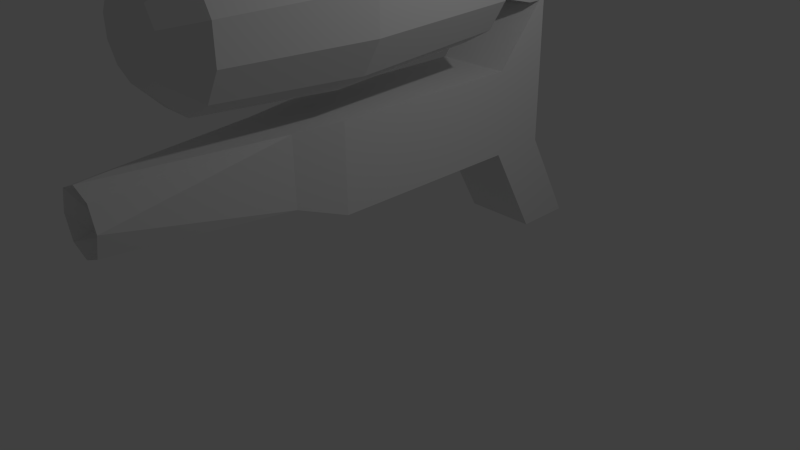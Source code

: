 # Source: gun.blend  (saved by Blender 2.70.0; exported with 4.5.12 LTS)
import bpy
from mathutils import Matrix  # noqa: F401  (used for matrix-valued properties, if any)

bpy.ops.wm.read_factory_settings(use_empty=True)
scene = bpy.context.scene
scene.name = 'Scene'

# ---- collections
col_collection_1 = bpy.data.collections.new('Collection 1'); scene.collection.children.link(col_collection_1)

# ---- materials (node trees are filled in below, after node groups)
mat_default = bpy.data.materials.new('Default')
mat_default.alpha_threshold = 0.0
mat_default.use_transparent_shadow = False
mat_default.roughness = 0.5
mat_default.line_color = (0.0, 0.0, 0.0, 1.0)

# ---- material node trees

# ---- world
world_world = bpy.data.worlds.new('World'); scene.world = world_world
world_world.color = (0.05088, 0.05088, 0.05088)
world_world.use_sun_shadow = False
world_world.sun_shadow_jitter_overblur = 0.0
world_world.cycles.sampling_method = 'MANUAL'
world_world.cycles.sample_map_resolution = 256

# ---- cameras
cam_camera = bpy.data.cameras.new('Camera')
cam_camera.clip_end = 100.0
cam_camera.lens = 35.0
cam_camera.sensor_width = 32.0
cam_camera.sensor_height = 18.0
cam_camera.ortho_scale = 7.314
cam_camera.dof.focus_distance = 0.0
cam_camera.dof.aperture_fstop = 128.0

# ---- lights
light_lamp = bpy.data.lights.new('Lamp', 'POINT')
light_lamp.transmission_factor = 0.0
light_lamp.cutoff_distance = 30.0
light_lamp.energy = 100.0
light_lamp.shadow_buffer_clip_start = 1.001
light_lamp.shadow_soft_size = 0.1
light_lamp.shadow_maximum_resolution = 0.006
light_lamp.use_absolute_resolution = True
light_lamp.cycles.use_multiple_importance_sampling = False

# ---- meshes
me_cube_001 = bpy.data.meshes.new('Cube.001')
me_cube_001.from_pydata([(0.5, 1.797, 2.136), (-0.5, 1.797, 2.136), (0.5, 2.477, 2.925), (-0.5, 2.477, 2.925), (0.5, 2.477, 3.761), (-0.5, 2.477, 3.761), (0.5, 2.29, 2.925), (-0.5, 2.29, 2.925), (0.5, 2.29, 3.761), (-0.5, 2.29, 3.761), (0.3579, -2.881, 3.709), (0.6199, -2.516, 3.966), (0.7158, -0.6761, 4.063), (0.6199, 1.41, 3.972), (0.4845, -2.88, 3.483), (0.8392, -2.514, 3.575), (0.9691, -0.6738, 3.611), (0.8392, 1.412, 3.581), (0.4813, -2.878, 3.224), (0.8337, -2.512, 3.127), (0.9627, -0.6711, 3.093), (0.8337, 1.414, 3.132), (0.3492, -2.877, 3.002), (0.6048, -2.51, 2.742), (0.6983, -0.6688, 2.648), (0.6048, 1.416, 2.747), (0.1234, -2.877, 2.875), (0.2138, -2.509, 2.522), (0.2469, -0.6675, 2.395), (0.2138, 1.417, 2.528), (0.318, 1.781, 3.043), (-0.1354, -2.877, 2.878), (-0.2345, -2.509, 2.528), (-0.2707, -0.6675, 2.402), (-0.2345, 1.417, 2.533), (-0.3579, -2.877, 3.011), (-0.6199, -2.51, 2.757), (-0.7158, -0.6689, 2.666), (-0.6199, 1.416, 2.762), (-0.4845, -2.879, 3.236), (-0.8392, -2.512, 3.148), (-0.9691, -0.6712, 3.117), (-0.8392, 1.414, 3.153), (-0.3259, 1.78, 3.051), (-0.4813, -2.88, 3.495), (-0.8337, -2.514, 3.596), (-0.9627, -0.6739, 3.635), (-0.8337, 1.412, 3.601), (-0.3492, -2.881, 3.718), (-0.6048, -2.516, 3.982), (-0.6983, -0.6762, 4.08), (-0.6048, 1.41, 3.987), (-0.1234, -2.882, 3.844), (-0.2138, -2.518, 4.201), (-0.2469, -0.6775, 4.333), (-0.2138, 1.408, 4.206), (-0.318, 1.777, 3.695), (0.1354, -2.882, 3.841), (0.2345, -2.517, 4.195), (0.2707, -0.6775, 4.327), (0.2345, 1.409, 4.2), (0.3259, 1.777, 3.687), (-4.926e-08, -3.013, 3.359), (0.255, -3.659, 1.421), (-0.255, -3.659, 1.421), (0.255, -3.659, 2.001), (-0.255, -3.659, 2.001), (0.1769, -3.455, 1.497), (-0.1769, -3.455, 1.497), (0.1769, -3.455, 1.925), (-0.1769, -3.455, 1.925), (0.3876, -1.429, 1.235), (-0.3876, -1.429, 1.235), (0.3876, -1.429, 2.115), (-0.3876, -1.429, 2.115), (-0.5, -0.8026, 1.0), (0.5, -0.8026, 1.0), (0.5, -0.8026, 2.136), (-0.5, -0.8026, 2.136), (0.0, -3.659, 2.108), (-0.3493, -3.659, 1.711), (0.0, -3.659, 1.314), (0.3493, -3.659, 1.711), (-0.3876, -1.429, 1.664), (-0.1769, -3.455, 1.687), (-0.00361, -3.455, 1.497), (0.1769, -3.455, 1.702), (0.005163, -3.455, 1.925), (-0.05873, -1.429, 2.115), (0.3876, -1.429, 1.611), (-0.001576, -1.429, 1.235), (-0.5, 2.477, -0.2595), (-0.5, 1.797, 1.0), (-0.5, 1.797, 1.0), (-0.5, 1.797, 1.0), (0.5, 2.477, -0.2595), (0.5, 1.797, 1.0), (0.5, 1.797, 1.0), (0.5, 1.797, 1.0), (-0.5, 2.477, -0.2595), (-0.5, 1.797, 1.0), (-0.5, 1.797, 1.0), (0.5, 2.477, -0.2595), (0.5, 2.477, -0.2595), (0.5, 1.797, 1.0), (0.5, 1.797, 1.0), (0.5, 1.797, 1.0), (-0.5, 2.477, -0.2595), (-0.5, 2.477, -0.2595), (-0.5, 1.797, 1.0), (-0.5, 1.797, 1.0), (-0.5, 1.797, 1.0), (-0.2656, 3.477, -0.2595), (-0.5, 3.242, -0.2595), (0.2656, 3.477, -0.2595), (0.5, 3.242, -0.2595), (-0.2656, 2.797, 1.0), (-0.5, 2.563, 1.0), (0.2656, 2.797, 1.0), (0.5, 2.563, 1.0), (0.5, 2.563, 2.136), (0.2656, 2.797, 2.136), (-0.2656, 2.797, 2.136), (-0.5, 2.563, 2.136), (0.5, 2.563, 2.925), (0.2656, 2.797, 2.925), (-0.2656, 2.797, 2.925), (-0.5, 2.563, 2.925), (0.5, 2.563, 3.761), (0.2656, 2.797, 3.761), (-0.2656, 2.797, 3.761), (-0.5, 2.563, 3.761)], [], [(118, 114, 112), (118, 112, 116), (95, 96, 92), (95, 92, 91), (102, 103, 95), (102, 95, 91), (102, 91, 107), (102, 107, 108), (102, 108, 99), (102, 99, 113), (102, 113, 112), (102, 112, 114), (102, 114, 115), (104, 102, 115), (104, 115, 119), (5, 4, 128), (5, 128, 129), (5, 129, 130), (5, 130, 131), (99, 100, 117), (99, 117, 113), (68, 85, 67), (68, 67, 86), (68, 86, 69), (68, 69, 87), (68, 87, 70), (68, 70, 84), (97, 105, 104), (97, 104, 119), (97, 119, 120), (0, 97, 120), (118, 116, 122), (118, 122, 121), (117, 100, 101), (117, 101, 93), (117, 93, 1), (117, 1, 123), (94, 92, 96), (94, 96, 98), (94, 98, 76), (94, 76, 75), (0, 98, 97), (98, 0, 77), (98, 77, 76), (0, 1, 78), (0, 78, 77), (1, 93, 94), (1, 94, 75), (1, 75, 78), (1, 0, 2), (1, 2, 3), (0, 120, 124), (0, 124, 2), (121, 122, 126), (121, 126, 125), (123, 1, 3), (123, 3, 127), (2, 124, 128), (2, 128, 4), (125, 126, 130), (125, 130, 129), (127, 3, 5), (127, 5, 131), (3, 2, 6), (3, 6, 7), (2, 4, 8), (2, 8, 6), (4, 5, 9), (4, 9, 8), (5, 3, 7), (5, 7, 9), (15, 11, 10), (15, 10, 14), (16, 12, 11), (16, 11, 15), (17, 13, 12), (17, 12, 16), (61, 13, 17), (14, 10, 62), (19, 15, 14), (19, 14, 18), (20, 16, 15), (20, 15, 19), (21, 17, 16), (21, 16, 20), (30, 61, 17), (30, 17, 21), (18, 14, 62), (23, 19, 18), (23, 18, 22), (24, 20, 19), (24, 19, 23), (25, 21, 20), (25, 20, 24), (30, 21, 25), (22, 18, 62), (27, 23, 22), (27, 22, 26), (28, 24, 23), (28, 23, 27), (29, 25, 24), (29, 24, 28), (30, 25, 29), (26, 22, 62), (32, 27, 26), (32, 26, 31), (33, 28, 27), (33, 27, 32), (34, 29, 28), (34, 28, 33), (43, 30, 29), (43, 29, 34), (31, 26, 62), (36, 32, 31), (36, 31, 35), (37, 33, 32), (37, 32, 36), (38, 34, 33), (38, 33, 37), (43, 34, 38), (35, 31, 62), (40, 36, 35), (40, 35, 39), (41, 37, 36), (41, 36, 40), (42, 38, 37), (42, 37, 41), (43, 38, 42), (39, 35, 62), (45, 40, 39), (45, 39, 44), (46, 41, 40), (46, 40, 45), (47, 42, 41), (47, 41, 46), (56, 43, 42), (56, 42, 47), (44, 39, 62), (49, 45, 44), (49, 44, 48), (50, 46, 45), (50, 45, 49), (51, 47, 46), (51, 46, 50), (56, 47, 51), (48, 44, 62), (53, 49, 48), (53, 48, 52), (54, 50, 49), (54, 49, 53), (55, 51, 50), (55, 50, 54), (56, 51, 55), (52, 48, 62), (58, 53, 52), (58, 52, 57), (59, 54, 53), (59, 53, 58), (60, 55, 54), (60, 54, 59), (61, 56, 55), (61, 55, 60), (57, 52, 62), (11, 58, 57), (11, 57, 10), (12, 59, 58), (12, 58, 11), (13, 60, 59), (13, 59, 12), (61, 60, 13), (10, 57, 62), (30, 43, 7), (30, 7, 6), (7, 43, 56), (7, 56, 9), (9, 56, 61), (9, 61, 8), (8, 61, 30), (8, 30, 6), (64, 81, 85), (64, 85, 68), (63, 82, 86), (63, 86, 67), (65, 79, 87), (65, 87, 69), (66, 80, 84), (66, 84, 70), (71, 63, 81), (71, 81, 90), (73, 65, 82), (73, 82, 89), (74, 66, 79), (74, 79, 88), (72, 64, 80), (72, 80, 83), (76, 71, 90), (76, 90, 72), (76, 72, 75), (77, 73, 89), (77, 89, 71), (77, 71, 76), (78, 74, 88), (78, 88, 73), (78, 73, 77), (75, 72, 83), (75, 83, 74), (75, 74, 78), (80, 66, 74), (80, 74, 83), (80, 64, 68), (80, 68, 84), (81, 63, 67), (81, 67, 85), (82, 65, 69), (82, 69, 86), (79, 66, 70), (79, 70, 87), (79, 65, 73), (79, 73, 88), (82, 63, 71), (82, 71, 89), (81, 64, 72), (81, 72, 90), (119, 115, 114), (119, 114, 118), (113, 117, 116), (113, 116, 112), (118, 121, 120), (118, 120, 119), (117, 123, 122), (117, 122, 116), (121, 125, 124), (121, 124, 120), (123, 127, 126), (123, 126, 122), (125, 129, 128), (125, 128, 124), (127, 131, 130), (127, 130, 126)])
_uv = me_cube_001.uv_layers.new(name='UVMap')
_uv.uv.foreach_set('vector', [0.00495, -0.09786, 0.00495, -0.09786, 0.00495, -0.09786, 0.00495, -0.09786, 0.00495, -0.09786, 0.00495, -0.09786, 0.8288, -0.09786, 0.8288, -0.09786, 0.00495, -0.09786, 0.8288, -0.09786, 0.00495, -0.09786, 0.00495, -0.09786, 0.00495, -0.09786, 0.00495, -0.09786, 0.8288, -0.09786, 0.00495, -0.09786, 0.8288, -0.09786, 0.00495, -0.09786, 0.00495, -0.09786, 0.00495, -0.09786, 0.00495, -0.09786, 0.00495, -0.09786, 0.00495, -0.09786, 0.00495, -0.09786, 0.00495, -0.09786, 0.00495, -0.09786, 0.00495, 0.1712, 0.00495, -0.09786, 0.00495, 0.1712, 0.00495, -0.09786, 0.00495, -0.09786, 0.00495, -0.09786, 0.00495, -0.09786, 0.00495, -0.09786, 0.00495, -0.09786, 0.00495, -0.09786, 0.00495, -0.09786, 0.00495, -0.09786, 0.00495, -0.09786, 0.00495, -0.09786, 0.00495, -0.09786, 0.00495, -0.09786, 0.00495, -0.09786, 0.00495, -0.09786, 0.00495, -0.09786, 0.00495, 0.00495, 0.995, 0.00495, 0.8836, -0.006626, 0.00495, 0.00495, 0.8836, -0.006626, 0.8836, -0.006626, 0.00495, 0.00495, 0.8836, -0.006626, 0.00495, 0.02367, 0.00495, 0.00495, 0.00495, 0.02367, 0.00495, 0.02367, 0.00495, 0.1712, 0.00495, 0.1712, 0.00495, -0.09786, 0.00495, 0.1712, 0.00495, -0.09786, 0.00495, -0.09786, 0.1814, -4.961, 0.5, -4.961, 0.8186, -4.961, 0.1814, -4.961, 0.8186, -4.961, 0.8186, -4.778, 0.1814, -4.961, 0.8186, -4.778, 0.8186, -4.594, 0.1814, -4.961, 0.8186, -4.594, 0.5, -4.594, 0.1814, -4.961, 0.5, -4.594, 0.1814, -4.594, 0.1814, -4.961, 0.1814, -4.594, 0.1814, -4.778, 0.995, 0.00495, 0.00495, -0.09786, 0.00495, -0.09786, 0.995, 0.00495, 0.00495, -0.09786, 0.00495, -0.09786, 0.995, 0.00495, 0.00495, -0.09786, 0.00495, -0.09786, 0.995, 0.00495, 0.995, 0.00495, 0.00495, -0.09786, 0.00495, -0.09786, 0.00495, -0.09786, 0.00495, 0.1712, 0.00495, -0.09786, 0.00495, 0.1712, 0.00495, -0.09786, 0.00495, -0.09786, 0.00495, 0.1712, 0.00495, 0.00495, 0.00495, -0.09786, 0.00495, 0.00495, 0.00495, 0.00495, 0.00495, -0.09786, 0.00495, 0.00495, 0.00495, 0.00495, 0.00495, -0.09786, 0.00495, 0.00495, 0.00495, 0.1712, 0.00495, -0.09786, 0.00495, -0.09786, 0.8288, -0.09786, 0.00495, -0.09786, 0.8288, -0.09786, 0.995, -0.1703, 0.00495, -0.09786, 0.995, -0.1703, 0.995, -1.219, 0.00495, -0.09786, 0.995, -1.219, 0.00495, -1.219, 0.995, 0.00495, 0.995, -0.1703, 0.995, 0.00495, 0.995, -0.1703, 0.995, 0.00495, 0.995, -1.085, 0.995, -0.1703, 0.995, -1.085, 0.995, -1.219, 0.995, 0.00495, 0.00495, 0.00495, 0.00495, -1.085, 0.995, 0.00495, 0.00495, -1.085, 0.995, -1.085, 0.00495, 0.00495, 0.00495, 0.00495, 0.00495, -0.09786, 0.00495, 0.00495, 0.00495, -0.09786, 0.00495, -1.219, 0.00495, 0.00495, 0.00495, -1.219, 0.00495, -1.085, 0.00495, 0.00495, 0.995, 0.00495, 0.995, 0.00495, 0.00495, 0.00495, 0.995, 0.00495, 0.00495, 0.00495, 0.995, 0.00495, 0.00495, -0.09786, 0.8836, -0.006626, 0.995, 0.00495, 0.8836, -0.006626, 0.995, 0.00495, 0.00495, -0.09786, 0.00495, 0.1712, 0.00495, 0.02367, 0.00495, -0.09786, 0.00495, 0.02367, 0.8836, -0.006626, 0.00495, 0.1712, 0.00495, 0.00495, 0.00495, 0.00495, 0.00495, 0.1712, 0.00495, 0.00495, 0.00495, 0.02367, 0.995, 0.00495, 0.8836, -0.006626, 0.8836, -0.006626, 0.995, 0.00495, 0.8836, -0.006626, 0.995, 0.00495, 0.8836, -0.006626, 0.00495, 0.02367, 0.00495, 0.02367, 0.8836, -0.006626, 0.00495, 0.02367, 0.8836, -0.006626, 0.00495, 0.02367, 0.00495, 0.00495, 0.00495, 0.00495, 0.00495, 0.02367, 0.00495, 0.00495, 0.00495, 0.02367, 0.00495, 0.00495, 0.995, 0.00495, 0.995, 0.00495, 0.00495, 0.00495, 0.995, 0.00495, 0.00495, 0.00495, 0.995, 0.00495, 0.995, 0.00495, 0.995, 0.00495, 0.995, 0.00495, 0.995, 0.00495, 0.995, 0.00495, 0.995, 0.00495, 0.00495, 0.00495, 0.00495, 0.00495, 0.995, 0.00495, 0.00495, 0.00495, 0.995, 0.00495, 0.00495, 0.00495, 0.00495, 0.00495, 0.00495, 0.00495, 0.00495, 0.00495, 0.00495, 0.00495, 0.00495, 0.00495, 0.8713, 0.2856, 0.9287, 0.5, 0.7475, 0.5, 0.8713, 0.2856, 0.7475, 0.5, 0.7144, 0.3762, 0.9287, 0.2525, 0.995, 0.5, 0.9287, 0.5, 0.9287, 0.2525, 0.9287, 0.5, 0.8713, 0.2856, 0.8713, 0.2856, 0.9287, 0.5, 0.995, 0.5, 0.8713, 0.2856, 0.995, 0.5, 0.9287, 0.2525, 0.7144, 0.3762, 0.9287, 0.5, 0.8713, 0.2856, 0.7144, 0.3762, 0.7475, 0.5, 0.5, 0.5, 0.7144, 0.1287, 0.8713, 0.2856, 0.7144, 0.3762, 0.7144, 0.1287, 0.7144, 0.3762, 0.6238, 0.2856, 0.7475, 0.07127, 0.9287, 0.2525, 0.8713, 0.2856, 0.7475, 0.07127, 0.8713, 0.2856, 0.7144, 0.1287, 0.7144, 0.1287, 0.8713, 0.2856, 0.9287, 0.2525, 0.7144, 0.1287, 0.9287, 0.2525, 0.7475, 0.07127, 0.3762, 0.2856, 0.7144, 0.3762, 0.8713, 0.2856, 0.3762, 0.2856, 0.8713, 0.2856, 0.7144, 0.1287, 0.6238, 0.2856, 0.7144, 0.3762, 0.5, 0.5, 0.5, 0.07127, 0.7144, 0.1287, 0.6238, 0.2856, 0.5, 0.07127, 0.6238, 0.2856, 0.5, 0.2525, 0.5, 0.00495, 0.7475, 0.07127, 0.7144, 0.1287, 0.5, 0.00495, 0.7144, 0.1287, 0.5, 0.07127, 0.5, 0.07127, 0.7144, 0.1287, 0.7475, 0.07127, 0.5, 0.07127, 0.7475, 0.07127, 0.5, 0.00495, 0.3762, 0.2856, 0.7144, 0.1287, 0.5, 0.07127, 0.5, 0.2525, 0.6238, 0.2856, 0.5, 0.5, 0.2856, 0.1287, 0.5, 0.07127, 0.5, 0.2525, 0.2856, 0.1287, 0.5, 0.2525, 0.3762, 0.2856, 0.2525, 0.07127, 0.5, 0.00495, 0.5, 0.07127, 0.2525, 0.07127, 0.5, 0.07127, 0.2856, 0.1287, 0.2856, 0.1287, 0.5, 0.07127, 0.5, 0.00495, 0.2856, 0.1287, 0.5, 0.00495, 0.2525, 0.07127, 0.3762, 0.2856, 0.5, 0.07127, 0.2856, 0.1287, 0.3762, 0.2856, 0.5, 0.2525, 0.5, 0.5, 0.1287, 0.2856, 0.2856, 0.1287, 0.3762, 0.2856, 0.1287, 0.2856, 0.3762, 0.2856, 0.2856, 0.3762, 0.07127, 0.2525, 0.2525, 0.07127, 0.2856, 0.1287, 0.07127, 0.2525, 0.2856, 0.1287, 0.1287, 0.2856, 0.1287, 0.2856, 0.2856, 0.1287, 0.2525, 0.07127, 0.1287, 0.2856, 0.2525, 0.07127, 0.07127, 0.2525, 0.2856, 0.6238, 0.3762, 0.2856, 0.2856, 0.1287, 0.2856, 0.6238, 0.2856, 0.1287, 0.1287, 0.2856, 0.2856, 0.3762, 0.3762, 0.2856, 0.5, 0.5, 0.07127, 0.5, 0.1287, 0.2856, 0.2856, 0.3762, 0.07127, 0.5, 0.2856, 0.3762, 0.2525, 0.5, 0.00495, 0.5, 0.07127, 0.2525, 0.1287, 0.2856, 0.00495, 0.5, 0.1287, 0.2856, 0.07127, 0.5, 0.07127, 0.5, 0.1287, 0.2856, 0.07127, 0.2525, 0.07127, 0.5, 0.07127, 0.2525, 0.00495, 0.5, 0.2856, 0.6238, 0.1287, 0.2856, 0.07127, 0.5, 0.2525, 0.5, 0.2856, 0.3762, 0.5, 0.5, 0.1287, 0.7144, 0.07127, 0.5, 0.2525, 0.5, 0.1287, 0.7144, 0.2525, 0.5, 0.2856, 0.6238, 0.07127, 0.7475, 0.00495, 0.5, 0.07127, 0.5, 0.07127, 0.7475, 0.07127, 0.5, 0.1287, 0.7144, 0.1287, 0.7144, 0.07127, 0.5, 0.00495, 0.5, 0.1287, 0.7144, 0.00495, 0.5, 0.07127, 0.7475, 0.2856, 0.6238, 0.07127, 0.5, 0.1287, 0.7144, 0.2856, 0.6238, 0.2525, 0.5, 0.5, 0.5, 0.2856, 0.8713, 0.1287, 0.7144, 0.2856, 0.6238, 0.2856, 0.8713, 0.2856, 0.6238, 0.3762, 0.7144, 0.2525, 0.9287, 0.07127, 0.7475, 0.1287, 0.7144, 0.2525, 0.9287, 0.1287, 0.7144, 0.2856, 0.8713, 0.2856, 0.8713, 0.1287, 0.7144, 0.07127, 0.7475, 0.2856, 0.8713, 0.07127, 0.7475, 0.2525, 0.9287, 0.6238, 0.7144, 0.2856, 0.6238, 0.1287, 0.7144, 0.6238, 0.7144, 0.1287, 0.7144, 0.2856, 0.8713, 0.3762, 0.7144, 0.2856, 0.6238, 0.5, 0.5, 0.5, 0.9287, 0.2856, 0.8713, 0.3762, 0.7144, 0.5, 0.9287, 0.3762, 0.7144, 0.5, 0.7475, 0.5, 0.995, 0.2525, 0.9287, 0.2856, 0.8713, 0.5, 0.995, 0.2856, 0.8713, 0.5, 0.9287, 0.5, 0.9287, 0.2856, 0.8713, 0.2525, 0.9287, 0.5, 0.9287, 0.2525, 0.9287, 0.5, 0.995, 0.6238, 0.7144, 0.2856, 0.8713, 0.5, 0.9287, 0.5, 0.7475, 0.3762, 0.7144, 0.5, 0.5, 0.7144, 0.8713, 0.5, 0.9287, 0.5, 0.7475, 0.7144, 0.8713, 0.5, 0.7475, 0.6238, 0.7144, 0.7475, 0.9287, 0.5, 0.995, 0.5, 0.9287, 0.7475, 0.9287, 0.5, 0.9287, 0.7144, 0.8713, 0.7144, 0.8713, 0.5, 0.9287, 0.5, 0.995, 0.7144, 0.8713, 0.5, 0.995, 0.7475, 0.9287, 0.6238, 0.7144, 0.5, 0.9287, 0.7144, 0.8713, 0.6238, 0.7144, 0.5, 0.7475, 0.5, 0.5, 0.8713, 0.7144, 0.7144, 0.8713, 0.6238, 0.7144, 0.8713, 0.7144, 0.6238, 0.7144, 0.7144, 0.6238, 0.9287, 0.7475, 0.7475, 0.9287, 0.7144, 0.8713, 0.9287, 0.7475, 0.7144, 0.8713, 0.8713, 0.7144, 0.8713, 0.7144, 0.7144, 0.8713, 0.7475, 0.9287, 0.8713, 0.7144, 0.7475, 0.9287, 0.9287, 0.7475, 0.7144, 0.3762, 0.6238, 0.7144, 0.7144, 0.8713, 0.7144, 0.3762, 0.7144, 0.8713, 0.8713, 0.7144, 0.7144, 0.6238, 0.6238, 0.7144, 0.5, 0.5, 0.9287, 0.5, 0.8713, 0.7144, 0.7144, 0.6238, 0.9287, 0.5, 0.7144, 0.6238, 0.7475, 0.5, 0.995, 0.5, 0.9287, 0.7475, 0.8713, 0.7144, 0.995, 0.5, 0.8713, 0.7144, 0.9287, 0.5, 0.9287, 0.5, 0.8713, 0.7144, 0.9287, 0.7475, 0.9287, 0.5, 0.9287, 0.7475, 0.995, 0.5, 0.7144, 0.3762, 0.8713, 0.7144, 0.9287, 0.5, 0.7475, 0.5, 0.7144, 0.6238, 0.5, 0.5, 0.3762, 0.2856, 0.2856, 0.6238, 0.00495, 0.00495, 0.3762, 0.2856, 0.00495, 0.00495, 0.995, 0.00495, 0.00495, 0.00495, 0.2856, 0.6238, 0.6238, 0.7144, 0.00495, 0.00495, 0.6238, 0.7144, 0.00495, 0.00495, 0.00495, 0.00495, 0.6238, 0.7144, 0.7144, 0.3762, 0.00495, 0.00495, 0.7144, 0.3762, 0.995, 0.00495, 0.995, 0.00495, 0.7144, 0.3762, 0.3762, 0.2856, 0.995, 0.00495, 0.3762, 0.2856, 0.995, 0.00495, 0.004951, -4.89, 0.5, -4.89, 0.5, -4.961, 0.004951, -4.89, 0.5, -4.961, 0.1814, -4.961, 0.995, -4.89, 0.995, -4.622, 0.8186, -4.778, 0.995, -4.89, 0.8186, -4.778, 0.8186, -4.961, 0.995, -4.355, 0.5, -4.355, 0.5, -4.594, 0.995, -4.355, 0.5, -4.594, 0.8186, -4.594, 0.004951, -4.355, 0.004951, -4.622, 0.1814, -4.778, 0.004951, -4.355, 0.1814, -4.778, 0.1814, -4.594, 0.995, -2.442, 0.995, -4.89, 0.5, -4.89, 0.995, -2.442, 0.5, -4.89, 0.5, -2.442, 0.995, -2.175, 0.995, -4.355, 0.995, -4.622, 0.995, -2.175, 0.995, -4.622, 0.995, -2.309, 0.004951, -2.175, 0.004951, -4.355, 0.5, -4.355, 0.004951, -2.175, 0.5, -4.355, 0.5, -2.175, 0.004951, -2.442, 0.004951, -4.89, 0.004951, -4.622, 0.004951, -2.442, 0.004951, -4.622, 0.004951, -2.309, 0.995, -1.219, 0.995, -2.442, 0.5, -2.442, 0.995, -1.219, 0.5, -2.442, 0.004951, -2.442, 0.995, -1.219, 0.004951, -2.442, 0.00495, -1.219, 0.995, -1.085, 0.995, -2.175, 0.995, -2.309, 0.995, -1.085, 0.995, -2.309, 0.995, -2.442, 0.995, -1.085, 0.995, -2.442, 0.995, -1.219, 0.00495, -1.085, 0.004951, -2.175, 0.5, -2.175, 0.00495, -1.085, 0.5, -2.175, 0.995, -2.175, 0.00495, -1.085, 0.995, -2.175, 0.995, -1.085, 0.00495, -1.219, 0.004951, -2.442, 0.004951, -2.309, 0.00495, -1.219, 0.004951, -2.309, 0.004951, -2.175, 0.00495, -1.219, 0.004951, -2.175, 0.00495, -1.085, 0.004951, -4.622, 0.004951, -4.355, 0.004951, -2.175, 0.004951, -4.622, 0.004951, -2.175, 0.004951, -2.309, 0.004951, -4.622, 0.004951, -4.89, 0.1814, -4.961, 0.004951, -4.622, 0.1814, -4.961, 0.1814, -4.778, 0.5, -4.89, 0.995, -4.89, 0.8186, -4.961, 0.5, -4.89, 0.8186, -4.961, 0.5, -4.961, 0.995, -4.622, 0.995, -4.355, 0.8186, -4.594, 0.995, -4.622, 0.8186, -4.594, 0.8186, -4.778, 0.5, -4.355, 0.004951, -4.355, 0.1814, -4.594, 0.5, -4.355, 0.1814, -4.594, 0.5, -4.594, 0.5, -4.355, 0.995, -4.355, 0.995, -2.175, 0.5, -4.355, 0.995, -2.175, 0.5, -2.175, 0.995, -4.622, 0.995, -4.89, 0.995, -2.442, 0.995, -4.622, 0.995, -2.442, 0.995, -2.309, 0.5, -4.89, 0.004951, -4.89, 0.004951, -2.442, 0.5, -4.89, 0.004951, -2.442, 0.5, -2.442, 0.00495, -0.09786, 0.00495, -0.09786, 0.00495, -0.09786, 0.00495, -0.09786, 0.00495, -0.09786, 0.00495, -0.09786, 0.00495, -0.09786, 0.00495, -0.09786, 0.00495, -0.09786, 0.00495, -0.09786, 0.00495, -0.09786, 0.00495, -0.09786, 0.00495, -0.09786, 0.00495, -0.09786, 0.00495, -0.09786, 0.00495, -0.09786, 0.00495, -0.09786, 0.00495, -0.09786, 0.00495, -0.09786, 0.00495, 0.1712, 0.00495, 0.1712, 0.00495, -0.09786, 0.00495, 0.1712, 0.00495, -0.09786, 0.00495, -0.09786, 0.8836, -0.006626, 0.8836, -0.006626, 0.00495, -0.09786, 0.8836, -0.006626, 0.00495, -0.09786, 0.00495, 0.1712, 0.00495, 0.02367, 0.00495, 0.02367, 0.00495, 0.1712, 0.00495, 0.02367, 0.00495, 0.1712, 0.8836, -0.006626, 0.8836, -0.006626, 0.8836, -0.006626, 0.8836, -0.006626, 0.8836, -0.006626, 0.8836, -0.006626, 0.00495, 0.02367, 0.00495, 0.02367, 0.00495, 0.02367, 0.00495, 0.02367, 0.00495, 0.02367, 0.00495, 0.02367])
me_cube_001.materials.append(mat_default)
me_cube_001.use_remesh_preserve_volume = False
me_cube_001.use_remesh_preserve_attributes = False
me_cube_001.use_mirror_vertex_groups = False
me_cube_001.update()

# ---- objects
ob_cube = bpy.data.objects.new('Cube', me_cube_001)
ob_lamp = bpy.data.objects.new('Lamp', light_lamp)
ob_camera = bpy.data.objects.new('Camera', cam_camera)

# ---- transforms, parenting, visibility, modifiers, constraints
ob_cube.location = (0.0, 0.0, 0.0)
ob_cube.lineart.crease_threshold = 0.0
ob_lamp.location = (4.076, 1.005, 5.904)
ob_lamp.rotation_euler = (0.6503, 0.05522, 1.866)
ob_lamp.lock_rotations_4d = False
ob_lamp.empty_display_type = 'ARROWS'
ob_lamp.color = (0.0, 0.0, 0.0, 0.0)
ob_lamp.lineart.crease_threshold = 0.0
ob_camera.location = (7.481, -6.508, 5.344)
ob_camera.rotation_euler = (1.109, 0.01082, 0.8149)
ob_camera.lock_rotations_4d = False
ob_camera.empty_display_type = 'ARROWS'
ob_camera.color = (0.0, 0.0, 0.0, 0.0)
ob_camera.display_type = 'WIRE'
ob_camera.lineart.crease_threshold = 0.0

# ---- collection membership
col_collection_1.objects.link(ob_cube)
col_collection_1.objects.link(ob_lamp)
col_collection_1.objects.link(ob_camera)

# ---- scene / render settings (as saved in the file)
scene.camera = ob_camera
scene.frame_start = 1; scene.frame_end = 250; scene.frame_set(1)
scene.render.engine = 'BLENDER_EEVEE_NEXT'
scene.render.resolution_percentage = 50
scene.render.dither_intensity = 0.0
scene.cycles.use_denoising = False
scene.cycles.samples = 10
scene.cycles.sampling_pattern = 'TABULATED_SOBOL'
scene.cycles.light_sampling_threshold = 0.0
scene.cycles.use_adaptive_sampling = False
scene.cycles.use_light_tree = False
scene.cycles.blur_glossy = 0.0
scene.cycles.volume_bounces = 1
scene.cycles.pixel_filter_type = 'GAUSSIAN'
scene.cycles.sample_clamp_indirect = 0.0
scene.view_settings.view_transform = 'Standard'
bpy.context.view_layer.update()
